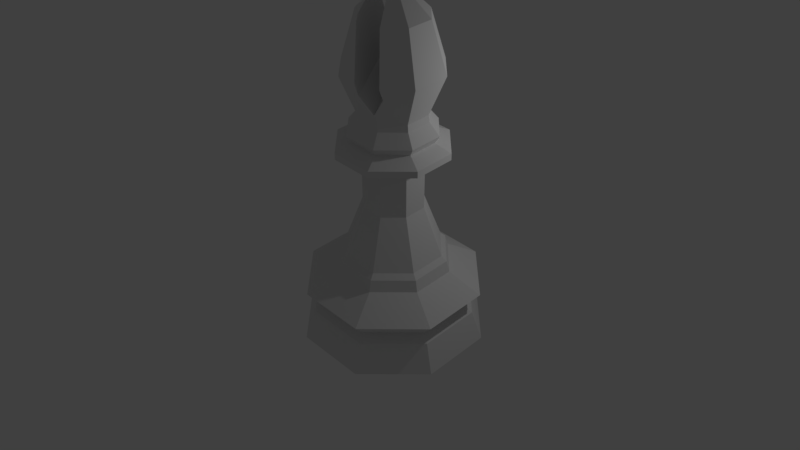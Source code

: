 # Source: LPBishop.blend  (saved by Blender 2.79.0; exported with 4.5.12 LTS)
import bpy
from mathutils import Matrix  # noqa: F401  (used for matrix-valued properties, if any)

bpy.ops.wm.read_factory_settings(use_empty=True)
scene = bpy.context.scene
scene.name = 'Scene'

# ---- collections
col_collection_1 = bpy.data.collections.new('Collection 1'); scene.collection.children.link(col_collection_1)

# ---- world
world_world = bpy.data.worlds.new('World'); scene.world = world_world
world_world.color = (0.05088, 0.05088, 0.05088)
world_world.use_sun_shadow = False
world_world.sun_shadow_jitter_overblur = 0.0
world_world.cycles.sampling_method = 'MANUAL'

# ---- cameras
cam_camera = bpy.data.cameras.new('Camera')
cam_camera.clip_end = 100.0
cam_camera.lens = 35.0
cam_camera.sensor_width = 32.0
cam_camera.sensor_height = 18.0
cam_camera.ortho_scale = 7.314
cam_camera.dof.focus_distance = 0.0
cam_camera.dof.aperture_fstop = 128.0

# ---- lights
light_lamp = bpy.data.lights.new('Lamp', 'POINT')
light_lamp.transmission_factor = 0.0
light_lamp.cutoff_distance = 30.0
light_lamp.energy = 100.0
light_lamp.shadow_buffer_clip_start = 1.001
light_lamp.shadow_soft_size = 0.1
light_lamp.shadow_maximum_resolution = 0.006
light_lamp.use_absolute_resolution = True

# ---- meshes
me_cylinder = bpy.data.meshes.new('Cylinder')
me_cylinder.from_pydata([(0.0, 1.5, -1.0), (0.0, 0.8004, 0.344), (1.061, 1.061, -1.0), (0.5568, 0.5568, 0.344), (1.5, 1.132e-07, -1.0), (0.7874, 2.784e-07, 0.344), (1.061, -1.061, -1.0), (0.5568, -0.5568, 0.344), (-4.888e-07, -1.5, -1.0), (-1.828e-07, -0.7874, 0.344), (-1.061, -1.061, -1.0), (-0.5568, -0.5568, 0.344), (-1.5, 1.448e-06, -1.0), (-0.7874, 9.781e-07, 0.344), (-1.061, 1.061, -1.0), (-0.5568, 0.5568, 0.344), (4.212e-08, 1.167, -0.469), (0.8251, 0.8251, -0.469), (1.167, 1.985e-07, -0.469), (0.8251, -0.8251, -0.469), (-3.381e-07, -1.167, -0.469), (-0.8251, -0.8251, -0.469), (-1.167, 1.237e-06, -0.469), (-0.8251, 0.8251, -0.469), (2.075e-08, 1.324, -0.5534), (0.9363, 0.9363, -0.5534), (1.324, 1.585e-07, -0.5534), (0.9363, -0.9363, -0.5534), (-4.107e-07, -1.324, -0.5534), (-0.9363, -0.9363, -0.5534), (-1.324, 1.337e-06, -0.5534), (-0.9363, 0.9363, -0.5534), (1.595e-08, 1.435, -0.1876), (1.015, 1.015, -0.1876), (1.435, 1.325e-07, -0.1876), (1.015, -1.015, -0.1876), (-4.519e-07, -1.435, -0.1876), (-1.015, -1.015, -0.1876), (-1.435, 1.41e-06, -0.1876), (-1.015, 1.015, -0.1876), (7.387e-08, 0.923, 0.09938), (0.6526, 0.6526, 0.09938), (0.923, 2.612e-07, 0.09938), (0.6526, -0.6526, 0.09938), (-2.269e-07, -0.923, 0.09938), (-0.6526, -0.6526, 0.09938), (-0.923, 1.083e-06, 0.09938), (-0.6526, 0.6526, 0.09938), (7.395e-08, 0.8713, 0.2711), (0.6161, 0.6161, 0.2711), (0.8713, 2.743e-07, 0.2711), (0.6161, -0.6161, 0.2711), (-2.099e-07, -0.8713, 0.2711), (-0.6161, -0.6161, 0.2711), (-0.8713, 1.05e-06, 0.2711), (-0.6161, 0.6161, 0.2711), (8.271e-08, 0.491, 1.875), (0.3472, 0.3472, 1.875), (0.491, 3.363e-07, 1.875), (0.3472, -0.3472, 1.875), (-7.194e-08, -0.491, 1.875), (-0.3472, -0.3472, 1.875), (-0.491, 7.726e-07, 1.875), (-0.3472, 0.3472, 1.875), (6.974e-08, 0.8836, 1.967), (0.6248, 0.6248, 1.967), (0.8836, 2.477e-07, 1.967), (0.6248, -0.6248, 1.967), (-2.086e-07, -0.8836, 1.967), (-0.6248, -0.6248, 1.967), (-0.8836, 1.033e-06, 1.967), (-0.6248, 0.6248, 1.967), (5.375e-08, 0.8836, 2.066), (0.6248, 0.6248, 2.066), (0.8836, 2.477e-07, 2.066), (0.6248, -0.6248, 2.066), (-2.245e-07, -0.8836, 2.066), (-0.6248, -0.6248, 2.066), (-0.8836, 1.033e-06, 2.066), (-0.6248, 0.6248, 2.066), (3.834e-08, 0.6314, 2.174), (0.4465, 0.4465, 2.174), (0.6314, 3.055e-07, 2.174), (0.4465, -0.4465, 2.174), (-1.605e-07, -0.6314, 2.174), (-0.4465, -0.4465, 2.174), (-0.6314, 8.665e-07, 2.174), (-0.4465, 0.4465, 2.174), (1.456e-08, 0.7001, 2.284), (-3.16e-08, 7.495e-09, 2.131), (0.4951, 0.4951, 2.284), (0.7001, 2.913e-07, 2.284), (0.4951, -0.4951, 2.284), (-2.06e-07, -0.7001, 2.284), (-0.4951, -0.4951, 2.284), (-0.7001, 9.134e-07, 2.284), (-0.4951, 0.4951, 2.284), (1.244e-08, 0.5447, 2.467), (0.3852, 0.3852, 2.467), (0.5447, 3.184e-07, 2.467), (0.3852, -0.3852, 2.467), (-1.591e-07, -0.5447, 2.467), (-0.3852, -0.3852, 2.467), (-0.5447, 8.024e-07, 2.467), (-0.3852, 0.3852, 2.467), (-1.215e-07, 0.779, 3.159), (-1.192e-07, 0.5303, 2.57), (0.06129, 0.06083, 4.297), (0.5509, 0.5509, 3.159), (0.375, 0.375, 2.57), (0.08671, -0.0005493, 4.297), (0.779, 4.355e-08, 3.159), (0.5303, 2.98e-08, 2.57), (0.5509, -0.5509, 3.159), (0.375, -0.375, 2.57), (-1.192e-07, -0.5303, 2.57), (-0.5509, -0.5509, 3.159), (-0.375, -0.375, 2.57), (-0.779, 4.355e-08, 3.159), (-0.5303, 2.98e-08, 2.57), (-0.5509, 0.5509, 3.159), (-0.375, 0.375, 2.57), (0.3855, 0.3855, 3.872), (0.5452, 3.062e-08, 3.872), (0.3855, -0.3855, 3.872), (-0.3855, -0.3855, 3.872), (-0.5452, 3.062e-08, 3.872), (-0.3855, 0.3855, 3.872), (0.08686, 0.09102, 4.528), (0.1228, 0.127, 4.413), (0.1228, 0.00419, 4.528), (0.1737, 0.00419, 4.413), (0.08686, -0.08264, 4.528), (0.1228, -0.1186, 4.413), (0.06396, -0.06082, 4.297), (-0.487, 0.0001942, 1.11), (-0.3444, 0.3446, 1.11), (5.457e-08, 0.4922, 1.11), (0.487, 0.0001937, 1.11), (0.3444, -0.3442, 1.11), (-7.399e-08, -0.4868, 1.11), (-0.3444, -0.3442, 1.11), (0.3444, 0.3446, 1.11), (-0.2761, 0.6105, 3.324), (-0.2397, -0.5999, 2.97), (-0.02313, 0.02736, 4.564), (-0.01952, 0.1189, 4.528), (-0.02313, -0.01898, 4.564), (-0.01952, -0.1105, 4.528), (-0.007613, 0.1747, 4.413), (-0.007613, -0.1663, 4.413), (0.004292, 0.08444, 4.297), (-4.142e-05, 0.1196, 4.339), (-4.142e-05, -0.1172, 4.339), (0.004292, -0.08554, 4.297), (0.04813, -0.5252, 3.872), (0.1215, -0.7287, 3.159), (-0.02443, -0.5868, 2.728), (-0.06419, 0.7335, 3.114), (-0.3389, -0.3384, 3.933), (-0.3325, -0.4075, 3.872), (-0.2591, -0.6717, 3.159), (0.04813, 0.5252, 3.872), (0.09925, 0.667, 3.375), (0.1389, -0.65, 2.99), (-0.3325, 0.4075, 3.872), (-0.3389, 0.3393, 3.933), (-0.3511, -0.0002327, 4.052), (-0.04376, 0.7609, 3.159), (-1.2e-07, -0.6112, 2.762), (-0.1029, 0.7364, 3.159), (-1.213e-07, 0.7548, 3.233)], [], [(19, 35, 36, 20), (20, 36, 37, 21), (47, 55, 48, 40), (40, 48, 49, 41), (41, 49, 50, 42), (4, 26, 27, 6), (21, 37, 38, 22), (22, 38, 39, 23), (42, 50, 51, 43), (51, 7, 9, 52), (52, 9, 11, 53), (2, 25, 26, 4), (17, 33, 34, 18), (18, 34, 35, 19), (53, 11, 13, 54), (49, 3, 5, 50), (48, 1, 3, 49), (0, 24, 25, 2), (23, 39, 32, 16), (16, 32, 33, 17), (54, 13, 15, 55), (50, 5, 7, 51), (55, 15, 1, 48), (14, 31, 24, 0), (27, 19, 20, 28), (28, 20, 21, 29), (35, 43, 44, 36), (37, 45, 46, 38), (36, 44, 45, 37), (12, 30, 31, 14), (29, 21, 22, 30), (30, 22, 23, 31), (38, 46, 47, 39), (32, 40, 41, 33), (39, 47, 40, 32), (10, 29, 30, 12), (31, 23, 16, 24), (24, 16, 17, 25), (33, 41, 42, 34), (43, 51, 52, 44), (34, 42, 43, 35), (8, 28, 29, 10), (25, 17, 18, 26), (26, 18, 19, 27), (44, 52, 53, 45), (46, 54, 55, 47), (45, 53, 54, 46), (6, 27, 28, 8), (136, 135, 62, 63), (4, 6, 8, 10, 12, 14, 0, 2), (62, 61, 69, 70), (137, 136, 63, 56), (139, 138, 58, 59), (141, 140, 60, 61), (135, 141, 61, 62), (140, 139, 59, 60), (138, 142, 57, 58), (142, 137, 56, 57), (68, 67, 75, 76), (57, 56, 64, 65), (58, 57, 65, 66), (56, 63, 71, 64), (61, 60, 68, 69), (63, 62, 70, 71), (59, 58, 66, 67), (60, 59, 67, 68), (77, 76, 84, 85), (70, 69, 77, 78), (65, 64, 72, 73), (66, 65, 73, 74), (64, 71, 79, 72), (69, 68, 76, 77), (71, 70, 78, 79), (67, 66, 74, 75), (79, 78, 86, 87), (75, 74, 82, 83), (76, 75, 83, 84), (78, 77, 85, 86), (73, 72, 80, 81), (74, 73, 81, 82), (72, 79, 87, 80), (87, 86, 95, 96), (81, 80, 88, 90), (86, 85, 94, 95), (80, 87, 96, 88), (85, 84, 93, 94), (84, 83, 92, 93), (83, 82, 91, 92), (93, 92, 100, 101), (82, 81, 90, 91), (97, 106, 109, 98), (88, 96, 104, 97), (95, 94, 102, 103), (91, 90, 98, 99), (92, 91, 99, 100), (90, 88, 97, 98), (96, 95, 103, 104), (94, 93, 101, 102), (106, 105, 108, 109), (102, 117, 119, 103), (109, 108, 111, 112), (101, 115, 117, 102), (122, 107, 110, 123), (112, 111, 113, 114), (149, 146, 128, 129), (104, 121, 106, 97), (123, 110, 134, 124), (114, 113, 156, 164, 169, 115), (146, 147, 128), (124, 134, 154, 155), (115, 169, 157, 144, 161, 116, 117), (129, 128, 130, 131), (100, 114, 115, 101), (99, 112, 114, 100), (125, 159, 167, 126), (117, 116, 118, 119), (128, 147, 130), (98, 109, 112, 99), (126, 167, 166, 127), (119, 118, 120, 121), (103, 119, 121, 104), (127, 166, 165), (121, 120, 170, 158, 168, 105, 106), (107, 129, 131, 110), (120, 127, 165, 143, 170), (118, 126, 127, 120), (116, 125, 126, 118), (113, 124, 155, 156), (111, 123, 124, 113), (108, 122, 123, 111), (105, 171, 163, 162, 122, 108), (110, 131, 133, 134), (130, 147, 132), (131, 130, 132, 133), (133, 132, 148, 150), (134, 133, 150, 153, 154), (132, 147, 148), (3, 1, 137, 142), (5, 3, 142, 138), (9, 7, 139, 140), (13, 11, 141, 135), (11, 9, 140, 141), (7, 5, 138, 139), (1, 15, 136, 137), (15, 13, 135, 136), (161, 160, 125, 116), (162, 151, 107, 122), (160, 159, 125), (168, 171, 105), (151, 152, 149, 129, 107), (146, 145, 147), (160, 161, 144, 143, 165, 166, 167, 159), (146, 149, 152, 151, 162, 163, 164, 156, 155, 154, 153, 150, 148, 147, 145), (170, 143, 144, 157, 158), (171, 168, 158, 157, 164, 163)])
me_cylinder.use_remesh_preserve_volume = False
me_cylinder.use_remesh_preserve_attributes = False
me_cylinder.use_mirror_vertex_groups = False
me_cylinder.update()

# ---- objects
ob_lp_bishop = bpy.data.objects.new('LP Bishop', me_cylinder)
ob_lamp = bpy.data.objects.new('Lamp', light_lamp)
ob_camera = bpy.data.objects.new('Camera', cam_camera)

# ---- transforms, parenting, visibility, modifiers, constraints
ob_lp_bishop.location = (-0.00969, 0.0, 1.416)
ob_lp_bishop.scale = (1.333, 1.333, 1.416)
ob_lp_bishop.lineart.crease_threshold = 0.0
ob_lamp.location = (4.076, 1.005, 5.904)
ob_lamp.rotation_euler = (0.6503, 0.05522, 1.866)
ob_lamp.lock_rotations_4d = False
ob_lamp.empty_display_type = 'ARROWS'
ob_lamp.color = (0.0, 0.0, 0.0, 0.0)
ob_lamp.lineart.crease_threshold = 0.0
ob_camera.location = (5.713, -13.25, 12.75)
ob_camera.rotation_euler = (0.9478, -4.8e-07, 0.399)
ob_camera.scale = (1.0, 1.0, 1.0)
ob_camera.lock_rotations_4d = False
ob_camera.empty_display_type = 'ARROWS'
ob_camera.color = (0.0, 0.0, 0.0, 0.0)
ob_camera.display_type = 'WIRE'
ob_camera.lineart.crease_threshold = 0.0

# ---- collection membership
col_collection_1.objects.link(ob_lp_bishop)
col_collection_1.objects.link(ob_lamp)
col_collection_1.objects.link(ob_camera)

# ---- scene / render settings (as saved in the file)
scene.camera = ob_camera
scene.frame_start = 1; scene.frame_end = 250; scene.frame_set(1)
scene.render.engine = 'BLENDER_EEVEE_NEXT'
scene.render.resolution_percentage = 50
scene.render.dither_intensity = 0.0
scene.cycles.use_denoising = False
scene.cycles.samples = 128
scene.cycles.sampling_pattern = 'TABULATED_SOBOL'
scene.cycles.use_adaptive_sampling = False
scene.cycles.use_light_tree = False
scene.cycles.blur_glossy = 0.0
scene.cycles.sample_clamp_indirect = 0.0
scene.view_settings.view_transform = 'Standard'
bpy.context.view_layer.update()
